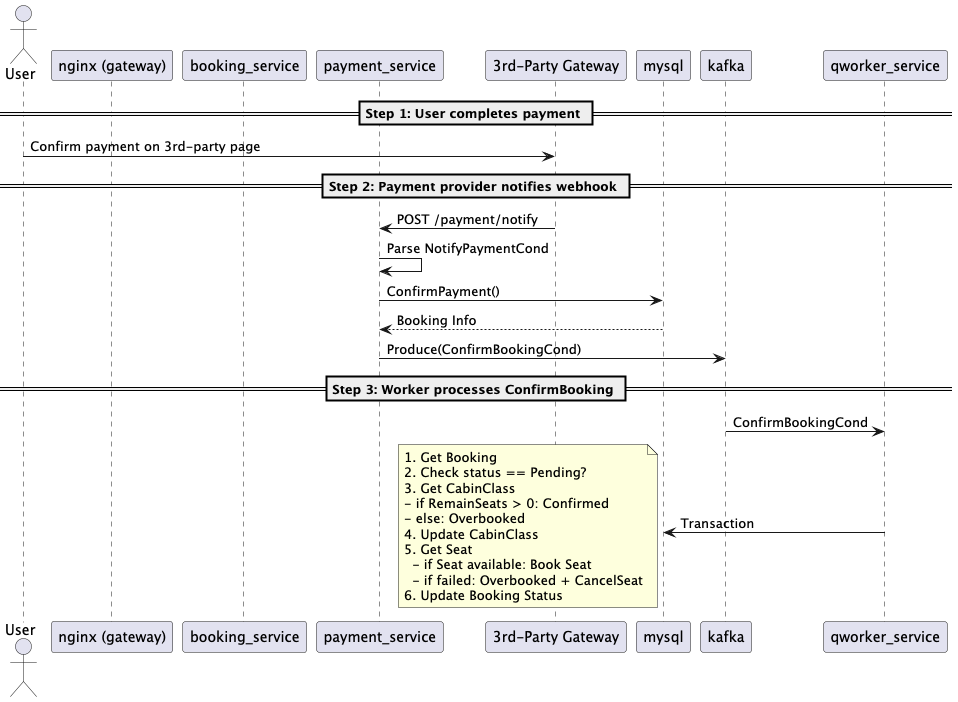

The diagram above was rendered by PlantUML. Its source (embedded in the PNG):
@startuml
actor User
participant "nginx (gateway)" as NGINX
participant "booking_service" as BookingAPI
participant "payment_service" as PaymentAPI
participant "3rd-Party Gateway" as Gateway
participant "mysql" as MySQL
participant "kafka" as Kafka
participant "qworker_service" as Worker

== Step 1: User completes payment ==
User -> Gateway: Confirm payment on 3rd-party page

== Step 2: Payment provider notifies webhook ==
Gateway -> PaymentAPI: POST /payment/notify
PaymentAPI -> PaymentAPI: Parse NotifyPaymentCond
PaymentAPI -> MySQL: ConfirmPayment()

MySQL --> PaymentAPI: Booking Info
PaymentAPI -> Kafka: Produce(ConfirmBookingCond)

== Step 3: Worker processes ConfirmBooking ==
Kafka -> Worker: ConfirmBookingCond

Worker -> MySQL: Transaction 
note left
  1. Get Booking
  2. Check status == Pending?
  3. Get CabinClass
  - if RemainSeats > 0: Confirmed
  - else: Overbooked
  4. Update CabinClass
  5. Get Seat
    - if Seat available: Book Seat
    - if failed: Overbooked + CancelSeat
  6. Update Booking Status
end note
@enduml